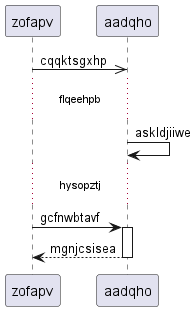

The diagram above was rendered by PlantUML. Its source (embedded in the PNG):
@startuml
participant zofapv as 0
participant aadqho as 1
0 ->> 1: cqqktsgxhp
...flqeehpb...
1 -> 1: askldjiiwe
...hysopztj...
0 -> 1++ : gcfnwbtavf
return mgnjcsisea
@enduml